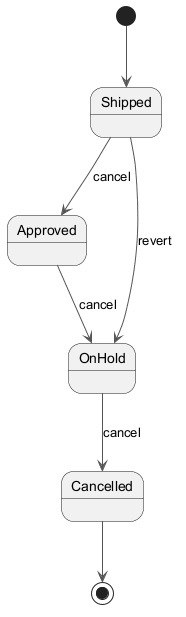

The diagram above was rendered by PlantUML. Its source (embedded in the PNG):
@startuml
skinparam backgroundColor #FFFFFF
skinparam classBackgroundColor #E8F4FA
skinparam classBorderColor #2C7DA0
skinparam ArrowColor #555555
[*] --> Shipped
Shipped --> Approved : cancel
Approved --> OnHold : cancel
OnHold --> Cancelled : cancel
Shipped --> OnHold : revert
Cancelled --> [*]
@enduml